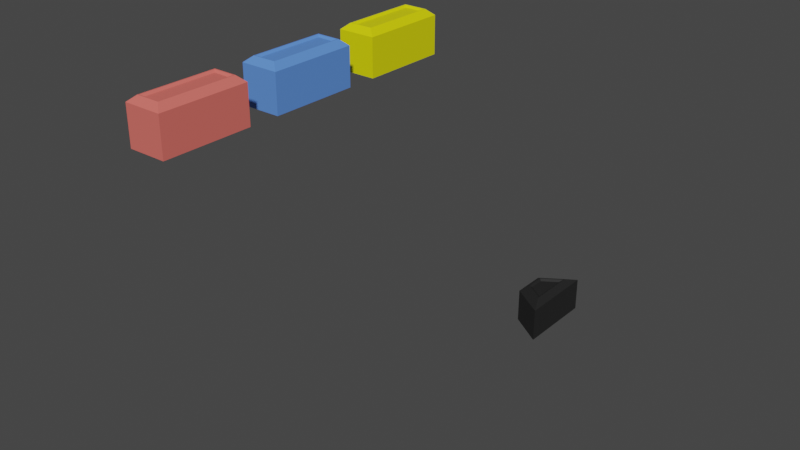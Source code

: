# Source: props.blend  (saved by Blender 3.4.6; exported with 4.5.12 LTS)
import bpy
from mathutils import Matrix  # noqa: F401  (used for matrix-valued properties, if any)

bpy.ops.wm.read_factory_settings(use_empty=True)
scene = bpy.context.scene
scene.name = 'Scene'

# ---- collections
col_buttons = bpy.data.collections.new('Buttons'); scene.collection.children.link(col_buttons)
col_collection_2 = bpy.data.collections.new('Collection 2'); scene.collection.children.link(col_collection_2)

# ---- materials (node trees are filled in below, after node groups)
mat_button0 = bpy.data.materials.new('Button0')
mat_button0.use_transparent_shadow = False
mat_button_blue = bpy.data.materials.new('button.blue')
mat_button_blue.use_transparent_shadow = False
mat_material_001 = bpy.data.materials.new('Material.001')
mat_material_001.use_transparent_shadow = False
mat_button_red = bpy.data.materials.new('button.red')
mat_button_red.use_transparent_shadow = False

# ---- material node trees
mat_button0.use_nodes = True; mat_button0.node_tree.nodes.clear()
_N = mat_button0.node_tree.nodes; _L = mat_button0.node_tree.links
n0 = _N.new('ShaderNodeBsdfPrincipled'); n0.name = 'Principled BSDF'; n0.location = (10, 300)
n0.distribution = 'GGX'
n0.subsurface_method = 'RANDOM_WALK_SKIN'
n0.inputs[0].default_value = (0.01599, 0.01599, 0.01599, 1.0)
n0.inputs[3].default_value = 1.45
n0.inputs[27].default_value = (0.0, 0.0, 0.0, 1.0)
n0.inputs[28].default_value = 1.0
n1 = _N.new('ShaderNodeOutputMaterial'); n1.name = 'Material Output'; n1.location = (300, 300)
_L.new(n0.outputs[0], n1.inputs[0])
n1.is_active_output = True
mat_button_blue.use_nodes = True; mat_button_blue.node_tree.nodes.clear()
_N = mat_button_blue.node_tree.nodes; _L = mat_button_blue.node_tree.links
n0 = _N.new('ShaderNodeBsdfPrincipled'); n0.name = 'Principled BSDF'; n0.location = (10, 300)
n0.distribution = 'GGX'
n0.subsurface_method = 'RANDOM_WALK_SKIN'
n0.inputs[0].default_value = (0.1094, 0.271, 0.8, 1.0)
n0.inputs[3].default_value = 1.45
n0.inputs[27].default_value = (0.0, 0.0, 0.0, 1.0)
n0.inputs[28].default_value = 1.0
n1 = _N.new('ShaderNodeOutputMaterial'); n1.name = 'Material Output'; n1.location = (300, 300)
_L.new(n0.outputs[0], n1.inputs[0])
n1.is_active_output = True
mat_material_001.use_nodes = True; mat_material_001.node_tree.nodes.clear()
_N = mat_material_001.node_tree.nodes; _L = mat_material_001.node_tree.links
n0 = _N.new('ShaderNodeBsdfPrincipled'); n0.name = 'Principled BSDF'; n0.location = (10, 300)
n0.distribution = 'GGX'
n0.subsurface_method = 'RANDOM_WALK_SKIN'
n0.inputs[0].default_value = (0.8, 0.7776, 0.0, 1.0)
n0.inputs[3].default_value = 1.45
n0.inputs[27].default_value = (0.0, 0.0, 0.0, 1.0)
n0.inputs[28].default_value = 1.0
n1 = _N.new('ShaderNodeOutputMaterial'); n1.name = 'Material Output'; n1.location = (300, 300)
_L.new(n0.outputs[0], n1.inputs[0])
n1.is_active_output = True
mat_button_red.use_nodes = True; mat_button_red.node_tree.nodes.clear()
_N = mat_button_red.node_tree.nodes; _L = mat_button_red.node_tree.links
n0 = _N.new('ShaderNodeBsdfPrincipled'); n0.name = 'Principled BSDF'; n0.location = (10, 300)
n0.distribution = 'GGX'
n0.subsurface_method = 'RANDOM_WALK_SKIN'
n0.inputs[0].default_value = (0.8, 0.1565, 0.1311, 1.0)
n0.inputs[3].default_value = 1.45
n0.inputs[27].default_value = (0.0, 0.0, 0.0, 1.0)
n0.inputs[28].default_value = 1.0
n1 = _N.new('ShaderNodeOutputMaterial'); n1.name = 'Material Output'; n1.location = (300, 300)
_L.new(n0.outputs[0], n1.inputs[0])
n1.is_active_output = True

# ---- world
world_world = bpy.data.worlds.new('World'); scene.world = world_world
world_world.use_nodes = True; world_world.node_tree.nodes.clear()
_N = world_world.node_tree.nodes; _L = world_world.node_tree.links
n0 = _N.new('ShaderNodeOutputWorld'); n0.name = 'World Output'; n0.location = (300, 300)
n1 = _N.new('ShaderNodeBackground'); n1.name = 'Background'; n1.location = (10, 300)
n1.inputs[0].default_value = (0.05088, 0.05088, 0.05088, 1.0)
_L.new(n1.outputs[0], n0.inputs[0])
n0.is_active_output = True
world_world.color = (0.05088, 0.05088, 0.05088)
world_world.use_sun_shadow = False
world_world.sun_shadow_jitter_overblur = 0.0

# ---- meshes
me_cube_002 = bpy.data.meshes.new('Cube.002')
me_cube_002.from_pydata([(-0.06106, -0.06106, -0.06106), (-0.06106, -0.06106, 0.06106), (-0.06106, 0.06106, -0.06106), (-0.06106, 0.06106, 0.06106), (0.06106, -0.1428, -0.06106), (0.06106, -0.1428, 0.06106), (0.06106, 0.1428, -0.06106), (0.06106, 0.1428, 0.06106), (-0.03817, -0.03817, 0.07979), (-0.03817, 0.03817, 0.07979), (0.03817, 0.08925, 0.07979), (0.03817, -0.08925, 0.07979), (-0.03466, -0.03466, 0.07979), (-0.03466, 0.03466, 0.07979), (0.03466, 0.08105, 0.07979), (0.03466, -0.08105, 0.07979), (-0.02786, -0.02786, 0.07354), (-0.02786, 0.02786, 0.07354), (0.02786, 0.06513, 0.07354), (0.02786, -0.06513, 0.07354)], [], [(0, 1, 3, 2), (2, 3, 7, 6), (6, 7, 5, 4), (4, 5, 1, 0), (2, 6, 4, 0), (3, 1, 8, 9), (11, 10, 14, 15), (1, 5, 11, 8), (7, 3, 9, 10), (5, 7, 10, 11), (12, 15, 19, 16), (9, 8, 12, 13), (8, 11, 15, 12), (10, 9, 13, 14), (18, 17, 16, 19), (14, 13, 17, 18), (15, 14, 18, 19), (13, 12, 16, 17)])
_uv = me_cube_002.uv_layers.new(name='UVMap')
_uv.uv.foreach_set('vector', [0.375, 0.0, 0.625, 0.0, 0.625, 0.25, 0.375, 0.25, 0.375, 0.25, 0.625, 0.25, 0.625, 0.5, 0.375, 0.5, 0.375, 0.5, 0.625, 0.5, 0.625, 0.75, 0.375, 0.75, 0.375, 0.75, 0.625, 0.75, 0.625, 1.0, 0.375, 1.0, 0.125, 0.5, 0.375, 0.5, 0.375, 0.75, 0.125, 0.75, 0.625, 0.25, 0.625, 0.0, 0.625, 0.0, 0.625, 0.25, 0.625, 0.75, 0.625, 0.5, 0.625, 0.5, 0.625, 0.75, 0.625, 1.0, 0.625, 0.75, 0.625, 0.75, 0.625, 1.0, 0.625, 0.5, 0.625, 0.25, 0.625, 0.25, 0.625, 0.5, 0.625, 0.75, 0.625, 0.5, 0.625, 0.5, 0.625, 0.75, 0.625, 1.0, 0.625, 0.75, 0.625, 0.75, 0.625, 1.0, 0.625, 0.25, 0.625, 0.0, 0.625, 0.0, 0.625, 0.25, 0.625, 1.0, 0.625, 0.75, 0.625, 0.75, 0.625, 1.0, 0.625, 0.5, 0.625, 0.25, 0.625, 0.25, 0.625, 0.5, 0.625, 0.5, 0.875, 0.5, 0.875, 0.75, 0.625, 0.75, 0.625, 0.5, 0.625, 0.25, 0.625, 0.25, 0.625, 0.5, 0.625, 0.75, 0.625, 0.5, 0.625, 0.5, 0.625, 0.75, 0.625, 0.25, 0.625, 0.0, 0.625, 0.0, 0.625, 0.25])
me_cube_002.materials.append(mat_button0)
me_cube_002.update()
me_cube_003 = bpy.data.meshes.new('Cube.003')
me_cube_003.from_pydata([(-0.06106, -0.1434, -0.06106), (-0.06106, -0.1434, 0.06106), (-0.06106, 0.1434, -0.06106), (-0.06106, 0.1434, 0.06106), (0.06106, -0.1428, -0.06106), (0.06106, -0.1428, 0.06106), (0.06106, 0.1428, -0.06106), (0.06106, 0.1428, 0.06106), (-0.03817, -0.1237, 0.07979), (-0.03817, 0.1237, 0.07979), (0.03817, 0.1232, 0.07979), (0.03817, -0.1232, 0.07979), (-0.03466, -0.1203, 0.07979), (-0.03466, 0.1203, 0.07979), (0.03466, 0.1198, 0.07979), (0.03466, -0.1198, 0.07979), (-0.02786, -0.1134, 0.07354), (-0.02786, 0.1134, 0.07354), (0.02786, 0.1129, 0.07354), (0.02786, -0.1129, 0.07354)], [], [(0, 1, 3, 2), (2, 3, 7, 6), (6, 7, 5, 4), (4, 5, 1, 0), (2, 6, 4, 0), (3, 1, 8, 9), (11, 10, 14, 15), (1, 5, 11, 8), (7, 3, 9, 10), (5, 7, 10, 11), (12, 15, 19, 16), (9, 8, 12, 13), (8, 11, 15, 12), (10, 9, 13, 14), (18, 17, 16, 19), (14, 13, 17, 18), (15, 14, 18, 19), (13, 12, 16, 17)])
_uv = me_cube_003.uv_layers.new(name='UVMap')
_uv.uv.foreach_set('vector', [0.375, 0.0, 0.625, 0.0, 0.625, 0.25, 0.375, 0.25, 0.375, 0.25, 0.625, 0.25, 0.625, 0.5, 0.375, 0.5, 0.375, 0.5, 0.625, 0.5, 0.625, 0.75, 0.375, 0.75, 0.375, 0.75, 0.625, 0.75, 0.625, 1.0, 0.375, 1.0, 0.125, 0.5, 0.375, 0.5, 0.375, 0.75, 0.125, 0.75, 0.625, 0.25, 0.625, 0.0, 0.625, 0.0, 0.625, 0.25, 0.625, 0.75, 0.625, 0.5, 0.625, 0.5, 0.625, 0.75, 0.625, 1.0, 0.625, 0.75, 0.625, 0.75, 0.625, 1.0, 0.625, 0.5, 0.625, 0.25, 0.625, 0.25, 0.625, 0.5, 0.625, 0.75, 0.625, 0.5, 0.625, 0.5, 0.625, 0.75, 0.625, 1.0, 0.625, 0.75, 0.625, 0.75, 0.625, 1.0, 0.625, 0.25, 0.625, 0.0, 0.625, 0.0, 0.625, 0.25, 0.625, 1.0, 0.625, 0.75, 0.625, 0.75, 0.625, 1.0, 0.625, 0.5, 0.625, 0.25, 0.625, 0.25, 0.625, 0.5, 0.625, 0.5, 0.875, 0.5, 0.875, 0.75, 0.625, 0.75, 0.625, 0.5, 0.625, 0.25, 0.625, 0.25, 0.625, 0.5, 0.625, 0.75, 0.625, 0.5, 0.625, 0.5, 0.625, 0.75, 0.625, 0.25, 0.625, 0.0, 0.625, 0.0, 0.625, 0.25])
me_cube_003.materials.append(mat_button_blue)
me_cube_003.update()
me_cube_004 = bpy.data.meshes.new('Cube.004')
me_cube_004.from_pydata([(-0.06106, -0.1434, -0.06106), (-0.06106, -0.1434, 0.06106), (-0.06106, 0.1434, -0.06106), (-0.06106, 0.1434, 0.06106), (0.06106, -0.1428, -0.06106), (0.06106, -0.1428, 0.06106), (0.06106, 0.1428, -0.06106), (0.06106, 0.1428, 0.06106), (-0.03817, -0.1237, 0.07979), (-0.03817, 0.1237, 0.07979), (0.03817, 0.1232, 0.07979), (0.03817, -0.1232, 0.07979), (-0.03466, -0.1203, 0.07979), (-0.03466, 0.1203, 0.07979), (0.03466, 0.1198, 0.07979), (0.03466, -0.1198, 0.07979), (-0.02786, -0.1134, 0.07354), (-0.02786, 0.1134, 0.07354), (0.02786, 0.1129, 0.07354), (0.02786, -0.1129, 0.07354)], [], [(0, 1, 3, 2), (2, 3, 7, 6), (6, 7, 5, 4), (4, 5, 1, 0), (2, 6, 4, 0), (3, 1, 8, 9), (11, 10, 14, 15), (1, 5, 11, 8), (7, 3, 9, 10), (5, 7, 10, 11), (12, 15, 19, 16), (9, 8, 12, 13), (8, 11, 15, 12), (10, 9, 13, 14), (18, 17, 16, 19), (14, 13, 17, 18), (15, 14, 18, 19), (13, 12, 16, 17)])
_uv = me_cube_004.uv_layers.new(name='UVMap')
_uv.uv.foreach_set('vector', [0.375, 0.0, 0.625, 0.0, 0.625, 0.25, 0.375, 0.25, 0.375, 0.25, 0.625, 0.25, 0.625, 0.5, 0.375, 0.5, 0.375, 0.5, 0.625, 0.5, 0.625, 0.75, 0.375, 0.75, 0.375, 0.75, 0.625, 0.75, 0.625, 1.0, 0.375, 1.0, 0.125, 0.5, 0.375, 0.5, 0.375, 0.75, 0.125, 0.75, 0.625, 0.25, 0.625, 0.0, 0.625, 0.0, 0.625, 0.25, 0.625, 0.75, 0.625, 0.5, 0.625, 0.5, 0.625, 0.75, 0.625, 1.0, 0.625, 0.75, 0.625, 0.75, 0.625, 1.0, 0.625, 0.5, 0.625, 0.25, 0.625, 0.25, 0.625, 0.5, 0.625, 0.75, 0.625, 0.5, 0.625, 0.5, 0.625, 0.75, 0.625, 1.0, 0.625, 0.75, 0.625, 0.75, 0.625, 1.0, 0.625, 0.25, 0.625, 0.0, 0.625, 0.0, 0.625, 0.25, 0.625, 1.0, 0.625, 0.75, 0.625, 0.75, 0.625, 1.0, 0.625, 0.5, 0.625, 0.25, 0.625, 0.25, 0.625, 0.5, 0.625, 0.5, 0.875, 0.5, 0.875, 0.75, 0.625, 0.75, 0.625, 0.5, 0.625, 0.25, 0.625, 0.25, 0.625, 0.5, 0.625, 0.75, 0.625, 0.5, 0.625, 0.5, 0.625, 0.75, 0.625, 0.25, 0.625, 0.0, 0.625, 0.0, 0.625, 0.25])
me_cube_004.materials.append(mat_material_001)
me_cube_004.update()
me_cube_005 = bpy.data.meshes.new('Cube.005')
me_cube_005.from_pydata([(-0.06106, -0.1434, -0.06106), (-0.06106, -0.1434, 0.06106), (-0.06106, 0.1434, -0.06106), (-0.06106, 0.1434, 0.06106), (0.06106, -0.1428, -0.06106), (0.06106, -0.1428, 0.06106), (0.06106, 0.1428, -0.06106), (0.06106, 0.1428, 0.06106), (-0.03817, -0.1237, 0.07979), (-0.03817, 0.1237, 0.07979), (0.03817, 0.1232, 0.07979), (0.03817, -0.1232, 0.07979), (-0.03466, -0.1203, 0.07979), (-0.03466, 0.1203, 0.07979), (0.03466, 0.1198, 0.07979), (0.03466, -0.1198, 0.07979), (-0.02786, -0.1134, 0.07354), (-0.02786, 0.1134, 0.07354), (0.02786, 0.1129, 0.07354), (0.02786, -0.1129, 0.07354)], [], [(0, 1, 3, 2), (2, 3, 7, 6), (6, 7, 5, 4), (4, 5, 1, 0), (2, 6, 4, 0), (3, 1, 8, 9), (11, 10, 14, 15), (1, 5, 11, 8), (7, 3, 9, 10), (5, 7, 10, 11), (12, 15, 19, 16), (9, 8, 12, 13), (8, 11, 15, 12), (10, 9, 13, 14), (18, 17, 16, 19), (14, 13, 17, 18), (15, 14, 18, 19), (13, 12, 16, 17)])
_uv = me_cube_005.uv_layers.new(name='UVMap')
_uv.uv.foreach_set('vector', [0.375, 0.0, 0.625, 0.0, 0.625, 0.25, 0.375, 0.25, 0.375, 0.25, 0.625, 0.25, 0.625, 0.5, 0.375, 0.5, 0.375, 0.5, 0.625, 0.5, 0.625, 0.75, 0.375, 0.75, 0.375, 0.75, 0.625, 0.75, 0.625, 1.0, 0.375, 1.0, 0.125, 0.5, 0.375, 0.5, 0.375, 0.75, 0.125, 0.75, 0.625, 0.25, 0.625, 0.0, 0.625, 0.0, 0.625, 0.25, 0.625, 0.75, 0.625, 0.5, 0.625, 0.5, 0.625, 0.75, 0.625, 1.0, 0.625, 0.75, 0.625, 0.75, 0.625, 1.0, 0.625, 0.5, 0.625, 0.25, 0.625, 0.25, 0.625, 0.5, 0.625, 0.75, 0.625, 0.5, 0.625, 0.5, 0.625, 0.75, 0.625, 1.0, 0.625, 0.75, 0.625, 0.75, 0.625, 1.0, 0.625, 0.25, 0.625, 0.0, 0.625, 0.0, 0.625, 0.25, 0.625, 1.0, 0.625, 0.75, 0.625, 0.75, 0.625, 1.0, 0.625, 0.5, 0.625, 0.25, 0.625, 0.25, 0.625, 0.5, 0.625, 0.5, 0.875, 0.5, 0.875, 0.75, 0.625, 0.75, 0.625, 0.5, 0.625, 0.25, 0.625, 0.25, 0.625, 0.5, 0.625, 0.75, 0.625, 0.5, 0.625, 0.5, 0.625, 0.75, 0.625, 0.25, 0.625, 0.0, 0.625, 0.0, 0.625, 0.25])
me_cube_005.materials.append(mat_button_red)
me_cube_005.update()

# ---- objects
ob_button_black = bpy.data.objects.new('button.black', me_cube_002)
ob_button_blue = bpy.data.objects.new('button.blue', me_cube_003)
ob_button_yellow = bpy.data.objects.new('button.yellow', me_cube_004)
ob_button_red = bpy.data.objects.new('button.red', me_cube_005)

# ---- transforms, parenting, visibility, modifiers, constraints
ob_button_black.location = (1.0, 1.0, 0.0)
ob_button_blue.location = (0.7911, -2.03e-08, 1.111)
ob_button_yellow.location = (0.7911, 0.3814, 1.111)
ob_button_red.location = (0.7911, -0.383, 1.111)

# ---- collection membership
col_buttons.objects.link(ob_button_black)
col_buttons.objects.link(ob_button_blue)
col_buttons.objects.link(ob_button_yellow)
col_buttons.objects.link(ob_button_red)

# ---- scene / render settings (as saved in the file)
scene.frame_start = 1; scene.frame_end = 250; scene.frame_set(0)
scene.render.engine = 'BLENDER_EEVEE_NEXT'
scene.cycles.sampling_pattern = 'TABULATED_SOBOL'
scene.cycles.use_light_tree = False
scene.view_settings.view_transform = 'Filmic'
bpy.context.view_layer.update()

# ---- added for rendering (the .blend has no active camera and no usable light): camera, sun
cam_auto = bpy.data.cameras.new('AutoCamera')
cam_auto.lens = 50.0
cam_auto.sensor_width = 36.0
cam_auto.clip_end = 1000.0
ob_auto_camera = bpy.data.objects.new('AutoCamera', cam_auto)
scene.collection.objects.link(ob_auto_camera)
ob_auto_camera.location = (2.85012, -2.03727, 2.12849)
ob_auto_camera.rotation_euler = (1.09748, -7.21219e-08, 0.694738)
scene.camera = ob_auto_camera
light_auto_sun = bpy.data.lights.new('AutoSun', 'SUN')
light_auto_sun.energy = 3.0
light_auto_sun.angle = 0.0523599
ob_auto_sun = bpy.data.objects.new('AutoSun', light_auto_sun)
scene.collection.objects.link(ob_auto_sun)
ob_auto_sun.rotation_euler = (0.872665, 0.174533, 0.523599)
bpy.context.view_layer.update()
